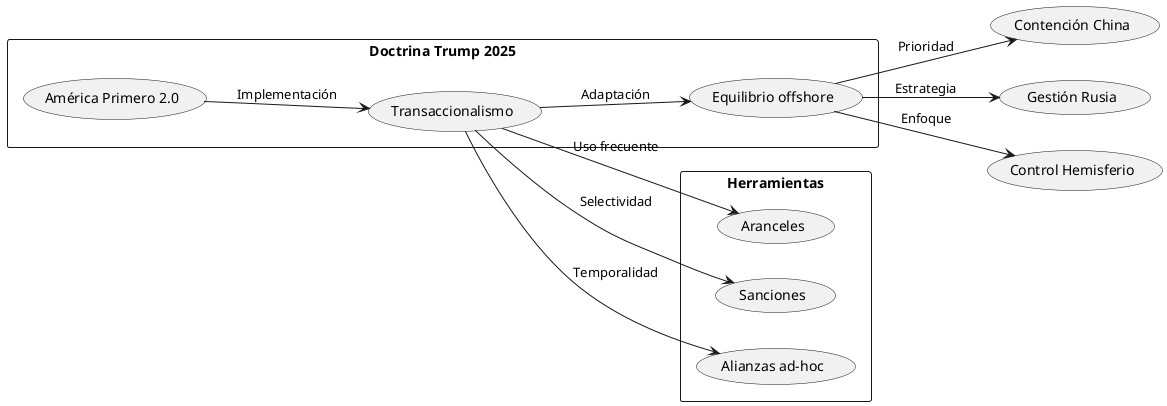

The diagram above was rendered by PlantUML. Its source (embedded in the PNG):
@startuml
left to right direction

rectangle "Doctrina Trump 2025" {
  (América Primero 2.0) as ap
  (Transaccionalismo) as trans
  (Equilibrio offshore) as eq
}

ap --> trans : Implementación
trans --> eq : Adaptación
eq --> (Contención China) : Prioridad
eq --> (Gestión Rusia) : Estrategia
eq --> (Control Hemisferio) : Enfoque

rectangle "Herramientas" {
  (Aranceles) as tax
  (Sanciones) as san
  (Alianzas ad-hoc) as al
}

trans --> tax : Uso frecuente
trans --> san : Selectividad
trans --> al : Temporalidad
@enduml